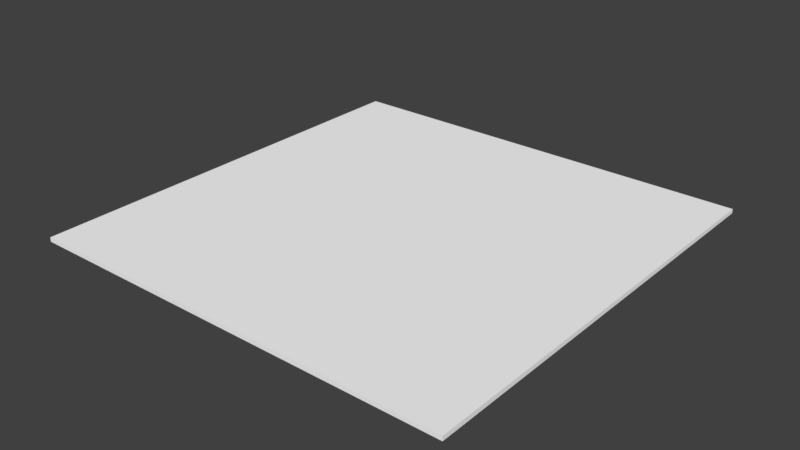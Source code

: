 # Source: Swamp_Water_Bank.blend  (saved by Blender 2.79.0; exported with 4.5.12 LTS)
import bpy
from mathutils import Matrix  # noqa: F401  (used for matrix-valued properties, if any)

bpy.ops.wm.read_factory_settings(use_empty=True)
scene = bpy.context.scene
scene.name = 'Scene'

# ---- collections
col_collection_1 = bpy.data.collections.new('Collection 1'); scene.collection.children.link(col_collection_1)

# ---- materials (node trees are filled in below, after node groups)
mat_palette = bpy.data.materials.new('palette')
mat_palette.alpha_threshold = 0.0
mat_palette.use_transparent_shadow = False
mat_palette.diffuse_color = (1.0, 1.0, 1.0, 1.0)
mat_palette.specular_color = (0.0, 0.0, 0.0)
mat_palette.roughness = 0.5
mat_palette.specular_intensity = 1.0

# ---- material node trees

# ---- world
world_world = bpy.data.worlds.new('World'); scene.world = world_world
world_world.color = (0.05088, 0.05088, 0.05088)
world_world.use_sun_shadow = False
world_world.sun_shadow_jitter_overblur = 0.0
world_world.cycles.sampling_method = 'MANUAL'

# ---- meshes
me_agua_tile_margem_001 = bpy.data.meshes.new('Agua_tile_margem.001')
me_agua_tile_margem_001.from_pydata([(-50.0, -3.4e-05, -50.0), (-50.0, -5e-05, 50.0), (-50.0, 0.9999, 50.0), (-50.0, 0.9999, -50.0), (50.0, 0.9999, -50.0), (50.0, 0.9999, 50.0), (50.0, -5e-05, 50.0), (50.0, -3.4e-05, -50.0)], [], [(0, 1, 2, 3), (4, 5, 6, 7), (2, 5, 4, 3), (0, 3, 4, 7), (6, 5, 2, 1)])
me_agua_tile_margem_001.polygons.foreach_set('use_smooth', [True] * 5)
_k = set([(0, 1), (0, 3), (0, 7), (1, 2), (1, 6), (2, 3), (2, 5), (3, 4), (4, 5), (4, 7), (5, 6), (6, 7)])
me_agua_tile_margem_001.attributes.new('sharp_edge', 'BOOLEAN', 'EDGE').data.foreach_set('value', [ (min(e.vertices), max(e.vertices)) in _k for e in me_agua_tile_margem_001.edges])
_uv = me_agua_tile_margem_001.uv_layers.new(name='UVMap')
_uv.uv.foreach_set('vector', [0.9491, 0.499, 0.9491, 0.000996, 0.9585, 0.000996, 0.9585, 0.499, 0.9981, 0.000996, 0.9981, 0.499, 0.9887, 0.499, 0.9887, 0.000996, 0.001887, 0.499, 0.001887, 0.000996, 0.9453, 0.000996, 0.9453, 0.499, 0.9849, 0.499, 0.9755, 0.499, 0.9755, 0.000996, 0.9849, 0.000996, 0.9623, 0.000996, 0.9717, 0.000996, 0.9717, 0.499, 0.9623, 0.499])
me_agua_tile_margem_001.materials.append(mat_palette)
me_agua_tile_margem_001.use_remesh_preserve_volume = False
me_agua_tile_margem_001.use_remesh_preserve_attributes = False
me_agua_tile_margem_001.use_mirror_vertex_groups = False
me_agua_tile_margem_001.update()
me_agua_tile_margem_001.normals_split_custom_set([tuple(v) for v in zip(*[iter([-1.0, 0.0, 0.0, -1.0, 0.0, 0.0, -1.0, 0.0, 0.0, -1.0, 0.0, 0.0, 1.0, 0.0, 0.0, 1.0, 0.0, 0.0, 1.0, 0.0, 0.0, 1.0, 0.0, 0.0, 0.0, 1.0, 1.602e-07, 0.0, 1.0, 1.602e-07, 0.0, 1.0, 1.602e-07, 0.0, 1.0, 1.602e-07, 0.0, 0.0, -1.0, 0.0, 0.0, -1.0, 0.0, 0.0, -1.0, 0.0, 0.0, -1.0, 0.0, 0.0, 1.0, 0.0, 0.0, 1.0, 0.0, 0.0, 1.0, 0.0, 0.0, 1.0])] * 3)])

# ---- objects
ob_agua_tile_margem = bpy.data.objects.new('Agua_tile_margem', me_agua_tile_margem_001)

# ---- transforms, parenting, visibility, modifiers, constraints
ob_agua_tile_margem.location = (0.0, 0.0, 0.0)
ob_agua_tile_margem.rotation_euler = (1.571, -0.0, 0.0)
ob_agua_tile_margem.lineart.crease_threshold = 0.0

# ---- collection membership
col_collection_1.objects.link(ob_agua_tile_margem)

# ---- scene / render settings (as saved in the file)
scene.frame_start = 1; scene.frame_end = 250; scene.frame_set(1)
scene.render.engine = 'BLENDER_EEVEE_NEXT'
scene.render.resolution_percentage = 50
scene.render.dither_intensity = 0.0
scene.cycles.use_denoising = False
scene.cycles.samples = 128
scene.cycles.sampling_pattern = 'TABULATED_SOBOL'
scene.cycles.use_adaptive_sampling = False
scene.cycles.use_light_tree = False
scene.cycles.blur_glossy = 0.0
scene.cycles.sample_clamp_indirect = 0.0
scene.view_settings.view_transform = 'Standard'
bpy.context.view_layer.update()

# ---- added for rendering (the .blend has no active camera and no usable light): camera, sun
cam_auto = bpy.data.cameras.new('AutoCamera')
cam_auto.lens = 50.0
cam_auto.sensor_width = 36.0
cam_auto.clip_end = 2296.41
ob_auto_camera = bpy.data.objects.new('AutoCamera', cam_auto)
scene.collection.objects.link(ob_auto_camera)
ob_auto_camera.location = (130.85, -157.02, 105.18)
ob_auto_camera.rotation_euler = (1.09748, -7.21219e-08, 0.694738)
scene.camera = ob_auto_camera
light_auto_sun = bpy.data.lights.new('AutoSun', 'SUN')
light_auto_sun.energy = 3.0
light_auto_sun.angle = 0.0523599
ob_auto_sun = bpy.data.objects.new('AutoSun', light_auto_sun)
scene.collection.objects.link(ob_auto_sun)
ob_auto_sun.rotation_euler = (0.872665, 0.174533, 0.523599)
bpy.context.view_layer.update()
